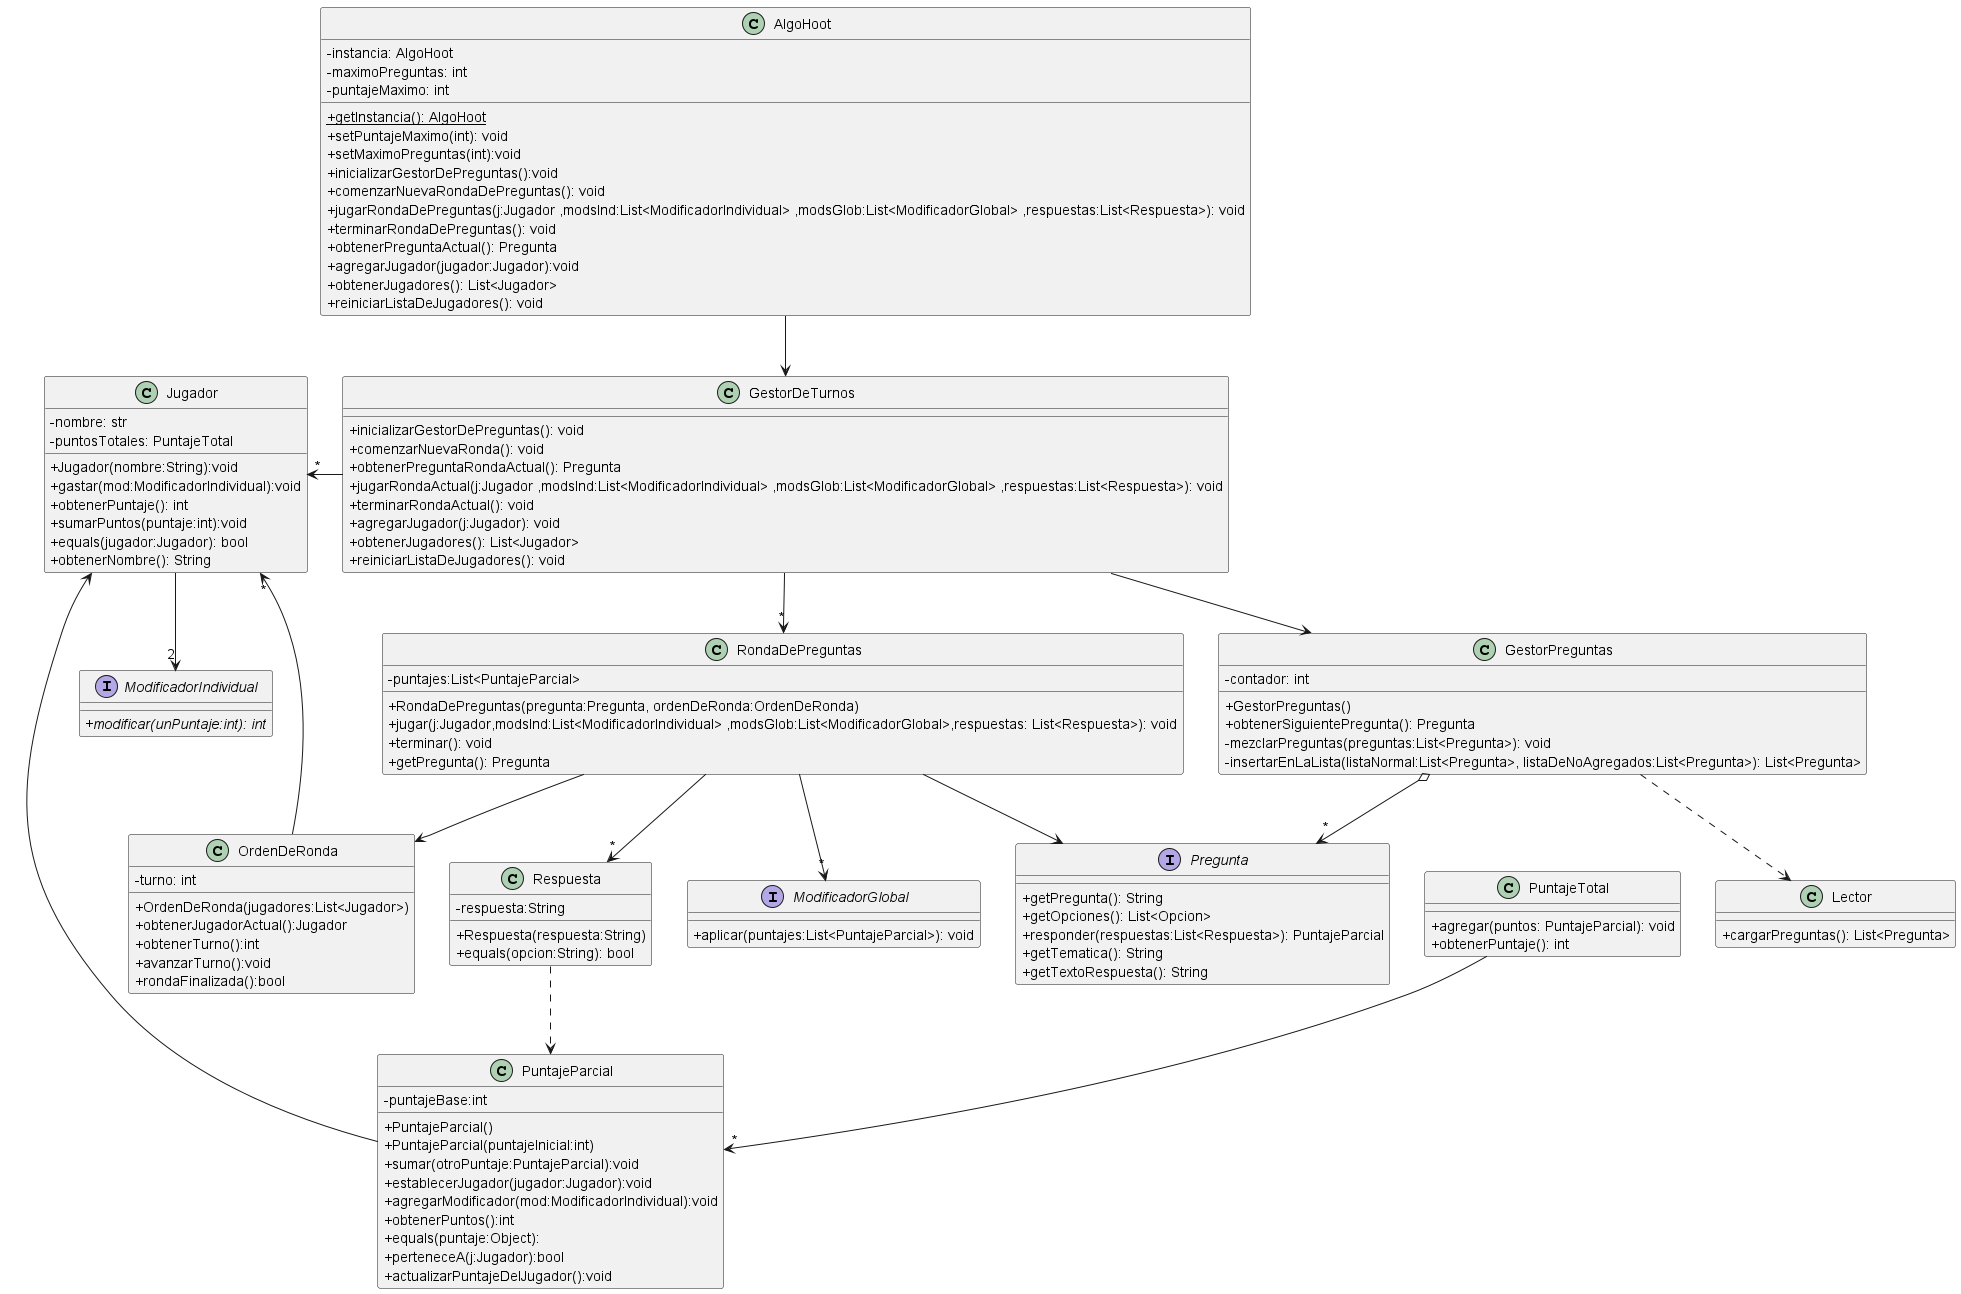

The diagram above was rendered by PlantUML. Its source (embedded in the PNG):
@startuml clasesGenerales

skinparam monochrome false
/'skinparam monochrome true'/
/'hide circle '/
skinparam classAttributeIconSize 0

interface Pregunta {
    + getPregunta(): String
    + getOpciones(): List<Opcion>
    + responder(respuestas:List<Respuesta>): PuntajeParcial
    + getTematica(): String
    + getTextoRespuesta(): String
}

class GestorDeTurnos {
    + inicializarGestorDePreguntas(): void
    + comenzarNuevaRonda(): void
    + obtenerPreguntaRondaActual(): Pregunta
    + jugarRondaActual(j:Jugador ,modsInd:List<ModificadorIndividual> ,modsGlob:List<ModificadorGlobal> ,respuestas:List<Respuesta>): void
    + terminarRondaActual(): void
    + agregarJugador(j:Jugador): void
    + obtenerJugadores(): List<Jugador>
    + reiniciarListaDeJugadores(): void
}

class RondaDePreguntas {
    - puntajes:List<PuntajeParcial>
    + RondaDePreguntas(pregunta:Pregunta, ordenDeRonda:OrdenDeRonda)
    + jugar(j:Jugador,modsInd:List<ModificadorIndividual> ,modsGlob:List<ModificadorGlobal>,respuestas: List<Respuesta>): void
    + terminar(): void
    + getPregunta(): Pregunta
}

class OrdenDeRonda {
    - turno: int
    + OrdenDeRonda(jugadores:List<Jugador>)
    + obtenerJugadorActual():Jugador
    + obtenerTurno():int
    + avanzarTurno():void
    + rondaFinalizada():bool

}

class GestorPreguntas {
    - contador: int
    + GestorPreguntas()
    + obtenerSiguientePregunta(): Pregunta
    - mezclarPreguntas(preguntas:List<Pregunta>): void
    - insertarEnLaLista(listaNormal:List<Pregunta>, listaDeNoAgregados:List<Pregunta>): List<Pregunta>
}

class Jugador {
    - nombre: str
    - puntosTotales: PuntajeTotal
    + Jugador(nombre:String):void
    + gastar(mod:ModificadorIndividual):void
    + obtenerPuntaje(): int
    + sumarPuntos(puntaje:int):void
    + equals(jugador:Jugador): bool
    + obtenerNombre(): String
}

class Respuesta {
    - respuesta:String
    + Respuesta(respuesta:String)
    + equals(opcion:String): bool
}

class AlgoHoot {
    - instancia: AlgoHoot
    - maximoPreguntas: int
    - puntajeMaximo: int
    + {static}getInstancia(): AlgoHoot
    + setPuntajeMaximo(int): void
    + setMaximoPreguntas(int):void
    + inicializarGestorDePreguntas():void
    + comenzarNuevaRondaDePreguntas(): void
    + jugarRondaDePreguntas(j:Jugador ,modsInd:List<ModificadorIndividual> ,modsGlob:List<ModificadorGlobal> ,respuestas:List<Respuesta>): void
    + terminarRondaDePreguntas(): void
    + obtenerPreguntaActual(): Pregunta
    + agregarJugador(jugador:Jugador):void
    + obtenerJugadores(): List<Jugador>
    + reiniciarListaDeJugadores(): void
}

class Lector{
    +cargarPreguntas(): List<Pregunta>
}

interface ModificadorIndividual{
    + {abstract} modificar(unPuntaje:int): int
}

interface ModificadorGlobal{
    +aplicar(puntajes:List<PuntajeParcial>): void
}

class PuntajeParcial{
    -puntajeBase:int
    +PuntajeParcial()
    +PuntajeParcial(puntajeInicial:int)
    +sumar(otroPuntaje:PuntajeParcial):void
    +establecerJugador(jugador:Jugador):void
    +agregarModificador(mod:ModificadorIndividual):void
    +obtenerPuntos():int
    +equals(puntaje:Object):
    +perteneceA(j:Jugador):bool
    +actualizarPuntajeDelJugador():void
}

class PuntajeTotal {
    + agregar(puntos: PuntajeParcial): void
    + obtenerPuntaje(): int

}


GestorDeTurnos -down-> GestorPreguntas
GestorDeTurnos -down-> "*" RondaDePreguntas
GestorPreguntas o-->"*" Pregunta
GestorPreguntas ..> Lector
RondaDePreguntas --> Pregunta
RondaDePreguntas --> "*" Respuesta
RondaDePreguntas --> OrdenDeRonda
OrdenDeRonda --> "*" Jugador
AlgoHoot --> GestorDeTurnos
GestorDeTurnos -left->"*" Jugador
PuntajeParcial --> Jugador
Respuesta ..> PuntajeParcial

PuntajeTotal --> "*" PuntajeParcial

Jugador --> "2" ModificadorIndividual
RondaDePreguntas -->"*" ModificadorGlobal


@enduml